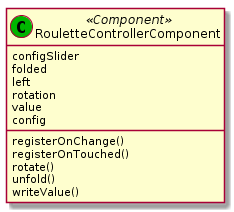

The diagram above was rendered by PlantUML. Its source (embedded in the PNG):
@startuml RouletteControllerComponent 
class "RouletteControllerComponent" as roulette <<(C,#00b500) Component>>{
    configSlider
    folded
    left
    rotation
    value
    config
    registerOnChange()
    registerOnTouched()
    rotate()
    unfold()
    writeValue()
}
@enduml